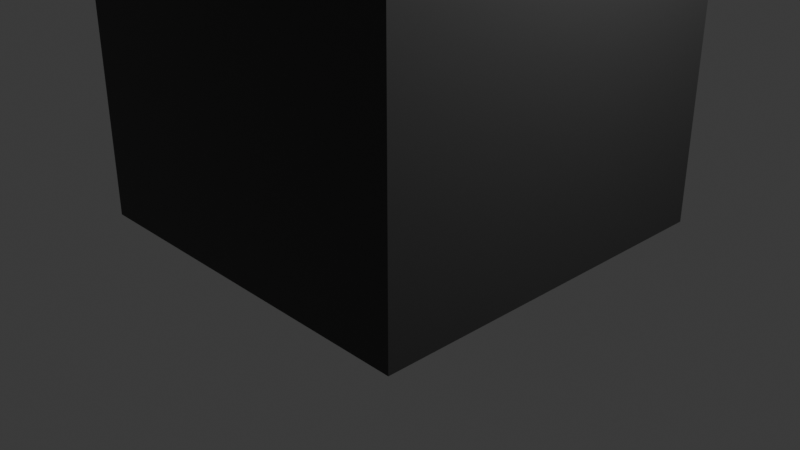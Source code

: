 # Source: tower.blend  (saved by Blender 5.1.30; exported with 4.5.12 LTS)
import bpy
from mathutils import Matrix  # noqa: F401  (used for matrix-valued properties, if any)

bpy.ops.wm.read_factory_settings(use_empty=True)
scene = bpy.context.scene
scene.name = 'Scene'

# ---- collections
col_collection = bpy.data.collections.new('Collection'); scene.collection.children.link(col_collection)

# ---- materials (node trees are filled in below, after node groups)
mat_material_001 = bpy.data.materials.new('Material.001')
mat_material_002 = bpy.data.materials.new('Material.002')

# ---- material node trees
mat_material_001.use_nodes = True; mat_material_001.node_tree.nodes.clear()
_N = mat_material_001.node_tree.nodes; _L = mat_material_001.node_tree.links
n0 = _N.new('ShaderNodeBsdfPrincipled'); n0.name = 'Principled BSDF'; n0.location = (-200, 100)
n0.inputs[4].default_value = 0.4846
n1 = _N.new('ShaderNodeOutputMaterial'); n1.name = 'Material Output'; n1.location = (200, 100)
_L.new(n0.outputs[0], n1.inputs[0])
n1.is_active_output = True
mat_material_002.use_nodes = True; mat_material_002.node_tree.nodes.clear()
_N = mat_material_002.node_tree.nodes; _L = mat_material_002.node_tree.links
n0 = _N.new('ShaderNodeBsdfPrincipled'); n0.name = 'Principled BSDF'; n0.location = (-200, 100)
n0.inputs[0].default_value = (0.04477, 0.04477, 0.04477, 1.0)
n1 = _N.new('ShaderNodeOutputMaterial'); n1.name = 'Material Output'; n1.location = (200, 100)
_L.new(n0.outputs[0], n1.inputs[0])
n1.is_active_output = True

# ---- world
world_world = bpy.data.worlds.new('World'); scene.world = world_world
world_world.use_nodes = True; world_world.node_tree.nodes.clear()
_N = world_world.node_tree.nodes; _L = world_world.node_tree.links
n0 = _N.new('ShaderNodeOutputWorld'); n0.name = 'World Output'; n0.location = (200, 100)
n1 = _N.new('ShaderNodeBackground'); n1.name = 'Background'; n1.location = (-200, 100)
n1.inputs[0].default_value = (0.05088, 0.05088, 0.05088, 1.0)
_L.new(n1.outputs[0], n0.inputs[0])
n0.is_active_output = True
world_world.color = (0.05088, 0.05088, 0.05088)
world_world.sun_shadow_jitter_overblur = 0.0

# ---- cameras
cam_camera = bpy.data.cameras.new('Camera')
cam_camera.clip_end = 100.0
cam_camera.ortho_scale = 7.314

# ---- lights
light_light = bpy.data.lights.new('Light', 'POINT')
light_light.energy = 1000.0
light_light.shadow_soft_size = 0.1

# ---- meshes
me_cube_002 = bpy.data.meshes.new('Cube.002')
me_cube_002.from_pydata([(-1.0, -1.0, -1.0), (-1.0, -1.0, 1.0), (-1.0, 1.0, -1.0), (-1.0, 1.0, 1.0), (1.0, -1.0, -1.0), (1.0, -1.0, 1.0), (1.0, 1.0, -1.0), (1.0, 1.0, 1.0), (2.0, 1.0, 1.0), (2.0, 1.0, -1.0), (2.0, -1.0, -1.0), (2.0, -1.0, 1.0), (-1.0, 2.0, 1.0), (-1.0, 2.0, -1.0), (1.0, 2.0, -1.0), (1.0, 2.0, 1.0), (2.0, 2.0, 1.0), (2.0, 2.0, -1.0), (-2.0, 1.0, -1.0), (-2.0, -1.0, -1.0), (-2.0, -1.0, 1.0), (-2.0, 1.0, 1.0), (-2.0, 2.0, 1.0), (-2.0, 2.0, -1.0), (-1.0, -2.0, -1.0), (-1.0, -2.0, 1.0), (1.0, -2.0, 1.0), (1.0, -2.0, -1.0), (2.0, -2.0, 1.0), (2.0, -2.0, -1.0), (-2.0, -2.0, -1.0), (-2.0, -2.0, 1.0), (-1.0, -1.0, 1.0), (-1.0, 1.0, 1.0), (1.0, 1.0, 1.0), (1.0, -1.0, 1.0), (2.0, 1.0, 1.0), (2.0, -1.0, 1.0), (-1.0, 2.0, 1.0), (1.0, 2.0, 1.0), (2.0, 2.0, 1.0), (-2.0, -1.0, 1.0), (-2.0, 1.0, 1.0), (-2.0, 2.0, 1.0), (1.0, -2.0, 1.0), (-1.0, -2.0, 1.0), (2.0, -2.0, 1.0), (-2.0, -2.0, 1.0), (-1.0, -1.0, 51.0), (-1.0, 1.0, 51.0), (1.0, 1.0, 51.0), (1.0, -1.0, 51.0), (2.0, 1.0, 51.0), (2.0, -1.0, 51.0), (-1.0, 2.0, 51.0), (1.0, 2.0, 51.0), (2.0, 2.0, 51.0), (-2.0, -1.0, 51.0), (-2.0, 1.0, 51.0), (-2.0, 2.0, 51.0), (1.0, -2.0, 51.0), (-1.0, -2.0, 51.0), (2.0, -2.0, 51.0), (-2.0, -2.0, 51.0), (-1.0, -1.0, 56.0), (-1.0, 1.0, 56.0), (1.0, 1.0, 56.0), (1.0, -1.0, 56.0), (2.0, 1.0, 56.0), (2.0, -1.0, 56.0), (-0.6452, 2.0, 58.62), (0.7094, 2.0, 58.62), (2.0, 2.0, 56.0), (-2.0, -1.0, 56.0), (-2.0, 1.0, 56.0), (-2.0, 2.0, 56.0), (1.0, -2.0, 56.0), (-1.0, -2.0, 56.0), (2.0, -2.0, 56.0), (-2.0, -2.0, 56.0), (1.0, -2.0, 51.0), (-1.0, -2.0, 51.0), (2.0, -2.0, 51.0), (-2.0, -2.0, 51.0), (0.5411, -2.0, 56.04), (-0.5411, -2.0, 56.04), (2.0, -2.0, 56.0), (-2.0, -2.0, 56.0), (1.0, -2.981, 51.0), (-1.0, -2.981, 51.0), (2.0, -2.981, 51.0), (-2.0, -2.981, 51.0), (0.5411, -2.981, 56.04), (-0.5411, -2.981, 56.04), (2.0, -2.981, 56.0), (-2.0, -2.981, 56.0), (-3.0, -1.0, 51.0), (-3.0, 1.0, 51.0), (-3.0, 2.0, 51.0), (-3.0, -2.0, 51.0), (-3.0, 2.0, 56.0), (-3.0, 1.0, 56.0), (-3.0, -1.0, 56.0), (-3.0, -2.0, 56.0), (2.0, 3.0, 56.0), (2.0, 3.0, 51.0), (-1.0, 3.0, 51.0), (1.0, 3.0, 51.0), (0.7094, 3.0, 58.62), (-0.6452, 3.0, 58.62), (-2.0, 3.0, 51.0), (-2.0, 3.0, 56.0), (3.233, 1.0, 51.0), (3.233, -1.0, 51.0), (3.233, -1.0, 56.0), (3.233, 2.0, 56.0), (3.233, 2.0, 51.0), (3.233, -2.0, 51.0), (3.233, 1.0, 56.0), (3.233, -2.0, 56.0), (-0.6452, 3.0, 69.83), (-0.6452, 2.0, 69.83), (0.7094, 2.0, 69.83), (0.7094, 3.0, 69.83), (2.0, 1.0, 73.51), (2.0, -1.0, 73.51), (2.0, 2.0, 73.51), (-2.0, -1.0, 73.51), (-2.0, 1.0, 73.51), (-2.0, 2.0, 73.51), (-2.0, -2.0, 73.51), (2.0, -2.0, 73.51), (3.233, 2.0, 73.51), (0.5411, -2.0, 65.24), (-0.5411, -2.0, 65.24), (2.0, -2.0, 73.51), (-2.0, -2.0, 73.51), (2.0, -2.981, 73.51), (0.5411, -2.981, 65.24), (-0.5411, -2.981, 65.24), (-2.0, -2.981, 73.51), (-3.0, -1.0, 73.51), (-3.0, 1.0, 73.51), (-3.0, 2.0, 73.51), (-3.0, -2.0, 73.51), (2.0, 3.0, 73.51), (-2.0, 3.0, 73.51), (3.233, 1.0, 73.51), (3.233, -1.0, 73.51), (3.233, -2.0, 73.51), (2.0, 2.0, 53.97), (-2.0, 2.0, 53.97), (2.0, -2.0, 53.97), (-2.0, -2.0, 53.97), (2.0, -2.0, 53.97), (-2.0, -2.0, 53.97), (2.0, -2.981, 53.97), (1.0, -2.981, 53.97), (-1.0, -2.981, 53.97), (-2.0, -2.981, 53.97), (-3.0, 2.0, 53.97), (-3.0, 1.0, 53.97), (-3.0, -2.0, 53.97), (-3.0, -1.0, 53.97), (2.0, 3.0, 53.97), (1.0, 3.0, 53.97), (-1.0, 3.0, 53.97), (-2.0, 3.0, 53.97), (3.233, -1.0, 53.97), (3.233, 2.0, 53.97), (3.233, -2.0, 53.97), (3.233, 1.0, 53.97), (1.0, -2.0, 56.0), (-1.0, -2.0, 56.0), (1.0, -2.981, 56.0), (-1.0, -2.981, 56.0), (1.0, -2.0, 73.51), (-1.0, -2.0, 73.51), (1.0, -2.981, 73.51), (-1.0, -2.981, 73.51), (1.0, -2.981, 56.0), (-1.0, -2.981, 56.0), (2.0, -2.981, 56.0), (-2.0, -2.981, 56.0), (1.0, -2.981, 53.97), (2.0, -2.981, 53.97), (-1.0, -2.981, 53.97), (-2.0, -2.981, 53.97), (1.0, -3.981, 56.0), (-1.0, -3.981, 56.0), (2.0, -3.981, 56.0), (-2.0, -3.981, 56.0), (1.0, -3.981, 53.97), (2.0, -3.981, 53.97), (-1.0, -3.981, 53.97), (-2.0, -3.981, 53.97), (-2.0, -4.0, 56.0), (-3.0, -4.0, 56.0), (-2.0, -4.0, 53.97), (-3.0, -4.0, 53.97), (2.0, -2.0, 56.0), (3.233, -2.0, 56.0), (2.0, -2.0, 53.97), (3.233, -2.0, 53.97), (4.0, -2.0, 56.0), (4.0, -2.981, 56.0), (4.0, -2.0, 53.97), (4.0, -2.981, 53.97), (4.016, -1.0, 53.97), (4.016, -1.0, 56.0), (4.016, 1.0, 56.0), (4.016, 2.0, 56.0), (4.016, -2.0, 56.0), (4.016, 2.0, 53.97), (4.016, -2.0, 53.97), (4.016, 1.0, 53.97), (2.0, -3.981, 56.0), (2.0, -3.981, 53.97), (4.0, -3.981, 56.0), (4.0, -3.981, 53.97), (-4.0, 1.0, 53.97), (-4.0, 1.0, 56.0), (-4.0, -1.0, 56.0), (-4.0, 2.0, 56.0), (-4.0, -2.0, 56.0), (-4.0, -1.0, 53.97), (-4.0, 2.0, 53.97), (-4.0, -2.0, 53.97), (-4.0, -2.0, 56.0), (-4.0, -2.0, 53.97), (-4.0, -4.0, 56.0), (-4.0, -4.0, 53.97), (-4.0, 3.0, 56.0), (-4.0, 2.0, 56.0), (-4.0, 2.0, 53.97), (-4.0, 3.0, 53.97), (2.0, 3.996, 56.0), (3.233, 3.996, 56.0), (2.0, 3.996, 53.97), (3.233, 3.996, 53.97), (-1.0, 4.0, 53.97), (-1.0, 4.0, 56.0), (1.0, 4.0, 56.0), (2.0, 4.0, 56.0), (-2.0, 4.0, 56.0), (2.0, 4.0, 53.97), (1.0, 4.0, 53.97), (-2.0, 4.0, 53.97), (-4.0, 4.0, 56.0), (-4.0, 4.0, 53.97), (4.017, 2.0, 56.0), (4.017, 2.0, 53.97), (4.017, 3.996, 56.0), (4.017, 3.996, 53.97), (-1.0, 2.0, 56.0), (1.0, 2.0, 56.0), (-1.0, 2.0, 73.51), (1.0, 2.0, 73.51), (-1.0, 3.0, 56.0), (1.0, 3.0, 56.0), (1.0, 3.0, 73.51), (-1.0, 3.0, 73.51), (2.173, 2.148, 73.18), (2.078, -2.016, 73.18), (-2.058, -2.147, 73.18), (-2.054, 2.038, 73.18), (0.0, 0.0, 83.18)], [], [(28, 11, 37, 46), (6, 2, 13, 14), (9, 6, 14, 17), (3, 7, 34, 33), (2, 6, 4, 0), (7, 3, 1, 5), (9, 8, 11, 10), (21, 20, 41, 42), (4, 6, 9, 10), (5, 1, 32, 35), (13, 12, 15, 14), (14, 15, 16, 17), (16, 15, 39, 40), (25, 26, 44, 45), (13, 2, 18, 23), (8, 9, 17, 16), (19, 20, 21, 18), (18, 21, 22, 23), (2, 0, 19, 18), (20, 31, 47, 41), (12, 13, 23, 22), (0, 4, 27, 24), (27, 26, 25, 24), (26, 27, 29, 28), (24, 25, 31, 30), (10, 11, 28, 29), (20, 19, 30, 31), (1, 3, 33, 32), (19, 0, 24, 30), (4, 10, 29, 27), (35, 32, 48, 51), (45, 44, 60, 61), (34, 35, 51, 50), (36, 40, 56, 52), (38, 43, 59, 54), (33, 34, 50, 49), (46, 37, 53, 62), (40, 39, 55, 56), (26, 28, 46, 44), (12, 22, 43, 38), (11, 8, 36, 37), (8, 16, 40, 36), (15, 12, 38, 39), (31, 25, 45, 47), (7, 5, 35, 34), (22, 21, 42, 43), (119, 114, 148, 149), (72, 68, 124, 126), (49, 50, 66, 65), (53, 52, 112, 113), (150, 56, 105, 164), (48, 49, 65, 64), (258, 111, 146, 261), (57, 63, 99, 96), (44, 46, 62, 60), (37, 36, 52, 53), (47, 45, 61, 63), (42, 41, 57, 58), (41, 47, 63, 57), (43, 42, 58, 59), (39, 38, 54, 55), (32, 33, 49, 48), (64, 65, 74, 73), (69, 67, 76, 78), (64, 73, 79, 77), (66, 67, 69, 68), (66, 68, 72, 255), (65, 66, 255, 254), (65, 254, 75, 74), (67, 64, 77, 76), (50, 51, 67, 66), (153, 63, 83, 155), (51, 48, 64, 67), (61, 60, 80, 81), (237, 115, 250, 252), (78, 76, 172, 86), (87, 95, 140, 136), (59, 58, 97, 98), (83, 81, 89, 91), (179, 139, 93, 85, 134, 177), (94, 156, 217, 216), (77, 79, 87, 173), (60, 62, 82, 80), (76, 77, 173, 172), (152, 78, 86, 154), (63, 61, 81, 83), (175, 95, 183, 181), (157, 156, 185, 184), (156, 94, 182, 185), (81, 80, 88, 89), (155, 83, 91, 159), (118, 115, 132, 147), (255, 72, 126, 257), (80, 82, 90, 88), (163, 162, 227, 225), (162, 103, 224, 227), (160, 161, 220, 226), (162, 153, 198, 199), (104, 259, 260, 145), (58, 57, 96, 97), (151, 59, 98, 160), (114, 118, 147, 148), (111, 258, 241, 244), (165, 166, 240, 246), (167, 235, 249, 247), (255, 254, 258, 259), (55, 54, 106, 107), (54, 59, 110, 106), (167, 151, 234, 235), (56, 55, 107, 105), (118, 114, 209, 210), (114, 119, 212, 209), (169, 115, 211, 213), (52, 56, 116, 112), (79, 73, 127, 130), (152, 62, 117, 170), (62, 53, 113, 117), (71, 108, 109, 70), (125, 131, 149, 148), (129, 256, 261, 146), (256, 257, 260, 261), (127, 128, 142, 141), (135, 176, 178, 137), (177, 136, 140, 179), (176, 177, 179, 178), (128, 129, 143, 142), (130, 127, 141, 144), (257, 126, 145, 260), (124, 125, 148, 147), (126, 124, 147, 132), (86, 172, 176, 135), (69, 78, 131, 125), (173, 87, 136, 177), (72, 104, 145, 126), (176, 133, 84, 92, 138, 178), (103, 79, 130, 144), (111, 75, 129, 146), (174, 94, 137, 178), (75, 100, 143, 129), (73, 74, 128, 127), (115, 72, 126, 132), (95, 175, 179, 140), (74, 75, 129, 128), (94, 86, 135, 137), (78, 119, 149, 131), (101, 102, 141, 142), (75, 254, 256, 129), (100, 101, 142, 143), (102, 103, 144, 141), (68, 69, 125, 124), (78, 152, 202, 200), (113, 112, 171, 168), (117, 113, 168, 170), (112, 116, 169, 171), (59, 151, 167, 110), (107, 106, 166, 165), (105, 107, 165, 164), (106, 110, 167, 166), (75, 151, 160, 100), (63, 153, 162, 99), (96, 99, 162, 163), (97, 96, 163, 161), (98, 97, 161, 160), (87, 155, 159, 95), (91, 89, 158, 159), (88, 90, 156, 157), (89, 88, 157, 158), (62, 152, 154, 82), (82, 154, 156, 90), (56, 150, 169, 116), (79, 153, 155, 87), (72, 150, 164, 104), (85, 84, 172, 173), (92, 93, 175, 174), (133, 134, 177, 176), (139, 138, 178, 179), (134, 85, 173, 177), (84, 133, 176, 172), (138, 92, 174, 178), (93, 139, 179, 175), (134, 133, 138, 139), (85, 93, 92, 84), (185, 182, 190, 193), (183, 187, 195, 191), (184, 185, 193, 192), (95, 159, 187, 183), (174, 175, 181, 180), (158, 157, 184, 186), (159, 158, 186, 187), (94, 174, 180, 182), (194, 192, 188, 189), (192, 193, 190, 188), (195, 194, 189, 191), (181, 183, 191, 189), (180, 181, 189, 188), (186, 184, 192, 194), (187, 186, 194, 195), (182, 180, 188, 190), (198, 196, 197, 199), (79, 103, 197, 196), (153, 79, 196, 198), (162, 199, 231, 229), (200, 202, 203, 201), (119, 78, 200, 201), (152, 170, 203, 202), (170, 119, 201, 203), (206, 204, 205, 207), (154, 86, 204, 206), (86, 94, 205, 204), (156, 154, 206, 207), (215, 213, 211, 210), (214, 208, 209, 212), (208, 215, 210, 209), (170, 168, 208, 214), (119, 170, 214, 212), (115, 118, 210, 211), (171, 169, 213, 215), (168, 171, 215, 208), (216, 217, 219, 218), (156, 207, 219, 217), (207, 205, 218, 219), (205, 94, 216, 218), (226, 220, 221, 223), (220, 225, 222, 221), (225, 227, 224, 222), (100, 160, 226, 223), (101, 100, 223, 221), (161, 163, 225, 220), (103, 102, 222, 224), (102, 101, 221, 222), (228, 229, 231, 230), (197, 103, 228, 230), (103, 162, 229, 228), (199, 197, 230, 231), (234, 233, 232, 235), (151, 75, 233, 234), (75, 111, 232, 233), (259, 104, 243, 242), (238, 236, 237, 239), (169, 150, 238, 239), (72, 115, 237, 236), (150, 72, 236, 238), (240, 247, 244, 241), (245, 246, 242, 243), (246, 240, 241, 242), (244, 247, 249, 248), (235, 232, 248, 249), (104, 164, 245, 243), (164, 165, 246, 245), (258, 259, 242, 241), (232, 111, 244, 248), (166, 167, 247, 240), (250, 251, 253, 252), (115, 169, 251, 250), (169, 239, 253, 251), (239, 237, 252, 253), (71, 70, 254, 255), (70, 121, 256, 254), (122, 71, 255, 257), (109, 108, 259, 258), (108, 123, 260, 259), (120, 109, 258, 261), (121, 122, 257, 256), (123, 120, 261, 260), (258, 254, 256, 261), (121, 70, 109, 120), (122, 121, 120, 123), (255, 259, 260, 257), (71, 122, 123, 108), (109, 108, 123, 120), (71, 70, 121, 122), (262, 266, 263), (263, 266, 264), (262, 263, 264, 265), (264, 266, 265), (265, 266, 262)])
me_cube_002.polygons.foreach_set('material_index', [1, 1, 1, 1, 1, 1, 1, 1, 1, 1, 1, 1, 1, 1, 1, 1, 1, 1, 1, 1, 1, 1, 1, 1, 1, 1, 1, 1, 1, 1, 1, 1, 1, 1, 1, 1, 1, 1, 1, 1, 1, 1, 1, 1, 1, 1, 1, 1, 1, 1, 1, 1, 1, 1, 1, 1, 1, 1, 1, 1, 1, 1, 1, 1, 1, 1, 1, 1, 1, 1, 1, 1, 1, 1, 1, 1, 1, 1, 1, 1, 1, 1, 1, 1, 1, 1, 1, 1, 1, 1, 1, 1, 1, 1, 1, 1, 1, 1, 1, 1, 1, 1, 1, 1, 1, 1, 1, 1, 1, 1, 1, 1, 1, 1, 1, 1, 1, 1, 1, 1, 1, 1, 1, 1, 1, 1, 1, 1, 1, 1, 1, 1, 1, 1, 1, 1, 1, 1, 1, 1, 1, 1, 1, 1, 1, 1, 1, 1, 1, 1, 1, 1, 1, 1, 1, 1, 1, 1, 1, 1, 1, 1, 1, 1, 1, 1, 1, 1, 1, 1, 1, 1, 1, 1, 1, 1, 1, 1, 1, 1, 1, 1, 1, 1, 1, 1, 1, 1, 1, 1, 1, 1, 1, 1, 1, 1, 1, 1, 1, 1, 1, 1, 1, 1, 1, 1, 1, 1, 1, 1, 1, 1, 1, 1, 1, 1, 1, 1, 1, 1, 1, 1, 1, 1, 1, 1, 1, 1, 1, 1, 1, 1, 1, 1, 1, 1, 1, 1, 1, 1, 1, 1, 1, 1, 1, 1, 1, 1, 1, 1, 1, 1, 1, 1, 1, 1, 1, 1, 1, 1, 1, 1, 1, 1, 1, 1, 1, 1, 1, 0, 0, 1, 1, 1, 1, 1])
_uv = me_cube_002.uv_layers.new(name='UVMap')
_uv.uv.foreach_set('vector', [0.625, 0.75, 0.625, 0.75, 0.625, 0.75, 0.625, 0.75, 0.375, 0.5, 0.125, 0.5, 0.125, 0.5, 0.375, 0.5, 0.375, 0.5, 0.375, 0.5, 0.375, 0.5, 0.375, 0.5, 0.875, 0.5, 0.625, 0.5, 0.625, 0.5, 0.875, 0.5, 0.125, 0.5, 0.375, 0.5, 0.375, 0.75, 0.125, 0.75, 0.625, 0.5, 0.875, 0.5, 0.875, 0.75, 0.625, 0.75, 0.375, 0.5, 0.625, 0.5, 0.625, 0.75, 0.375, 0.75, 0.625, 0.25, 0.625, 0.0, 0.625, 0.0, 0.625, 0.25, 0.375, 0.75, 0.375, 0.5, 0.375, 0.5, 0.375, 0.75, 0.625, 0.75, 0.875, 0.75, 0.875, 0.75, 0.625, 0.75, 0.375, 0.25, 0.625, 0.25, 0.625, 0.5, 0.375, 0.5, 0.375, 0.5, 0.625, 0.5, 0.625, 0.5, 0.375, 0.5, 0.625, 0.5, 0.625, 0.5, 0.625, 0.5, 0.625, 0.5, 0.625, 1.0, 0.625, 0.75, 0.625, 0.75, 0.625, 1.0, 0.125, 0.5, 0.125, 0.5, 0.125, 0.5, 0.125, 0.5, 0.625, 0.5, 0.375, 0.5, 0.375, 0.5, 0.625, 0.5, 0.375, 0.0, 0.625, 0.0, 0.625, 0.25, 0.375, 0.25, 0.375, 0.25, 0.625, 0.25, 0.625, 0.25, 0.375, 0.25, 0.125, 0.5, 0.125, 0.75, 0.125, 0.75, 0.125, 0.5, 0.625, 0.0, 0.625, 0.0, 0.625, 0.0, 0.625, 0.0, 0.625, 0.25, 0.375, 0.25, 0.375, 0.25, 0.625, 0.25, 0.125, 0.75, 0.375, 0.75, 0.375, 0.75, 0.125, 0.75, 0.375, 0.75, 0.625, 0.75, 0.625, 1.0, 0.375, 1.0, 0.625, 0.75, 0.375, 0.75, 0.375, 0.75, 0.625, 0.75, 0.375, 1.0, 0.625, 1.0, 0.625, 1.0, 0.375, 1.0, 0.375, 0.75, 0.625, 0.75, 0.625, 0.75, 0.375, 0.75, 0.625, 0.0, 0.375, 0.0, 0.375, 0.0, 0.625, 0.0, 0.875, 0.75, 0.875, 0.5, 0.875, 0.5, 0.875, 0.75, 0.125, 0.75, 0.125, 0.75, 0.125, 0.75, 0.125, 0.75, 0.375, 0.75, 0.375, 0.75, 0.375, 0.75, 0.375, 0.75, 0.625, 0.75, 0.875, 0.75, 0.875, 0.75, 0.625, 0.75, 0.625, 1.0, 0.625, 0.75, 0.625, 0.75, 0.625, 1.0, 0.625, 0.5, 0.625, 0.75, 0.625, 0.75, 0.625, 0.5, 0.625, 0.5, 0.625, 0.5, 0.625, 0.5, 0.625, 0.5, 0.625, 0.25, 0.625, 0.25, 0.625, 0.25, 0.625, 0.25, 0.875, 0.5, 0.625, 0.5, 0.625, 0.5, 0.875, 0.5, 0.625, 0.75, 0.625, 0.75, 0.625, 0.75, 0.625, 0.75, 0.625, 0.5, 0.625, 0.5, 0.625, 0.5, 0.625, 0.5, 0.625, 0.75, 0.625, 0.75, 0.625, 0.75, 0.625, 0.75, 0.625, 0.25, 0.625, 0.25, 0.625, 0.25, 0.625, 0.25, 0.625, 0.75, 0.625, 0.5, 0.625, 0.5, 0.625, 0.75, 0.625, 0.5, 0.625, 0.5, 0.625, 0.5, 0.625, 0.5, 0.625, 0.5, 0.625, 0.25, 0.625, 0.25, 0.625, 0.5, 0.625, 1.0, 0.625, 1.0, 0.625, 1.0, 0.625, 1.0, 0.625, 0.5, 0.625, 0.75, 0.625, 0.75, 0.625, 0.5, 0.625, 0.25, 0.625, 0.25, 0.625, 0.25, 0.625, 0.25, 0.625, 0.75, 0.625, 0.75, 0.625, 0.75, 0.625, 0.75, 0.625, 0.5, 0.625, 0.5, 0.625, 0.5, 0.625, 0.5, 0.875, 0.5, 0.625, 0.5, 0.625, 0.5, 0.875, 0.5, 0.625, 0.75, 0.625, 0.5, 0.625, 0.5, 0.625, 0.75, 0.625, 0.5, 0.625, 0.5, 0.625, 0.5, 0.625, 0.5, 0.875, 0.75, 0.875, 0.5, 0.875, 0.5, 0.875, 0.75, 0.625, 0.25, 0.625, 0.25, 0.625, 0.25, 0.625, 0.25, 0.625, 0.0, 0.625, 0.0, 0.625, 0.0, 0.625, 0.0, 0.625, 0.75, 0.625, 0.75, 0.625, 0.75, 0.625, 0.75, 0.625, 0.75, 0.625, 0.5, 0.625, 0.5, 0.625, 0.75, 0.625, 1.0, 0.625, 1.0, 0.625, 1.0, 0.625, 1.0, 0.625, 0.25, 0.625, 0.0, 0.625, 0.0, 0.625, 0.25, 0.625, 0.0, 0.625, 0.0, 0.625, 0.0, 0.625, 0.0, 0.625, 0.25, 0.625, 0.25, 0.625, 0.25, 0.625, 0.25, 0.625, 0.5, 0.625, 0.25, 0.625, 0.25, 0.625, 0.5, 0.875, 0.75, 0.875, 0.5, 0.875, 0.5, 0.875, 0.75, 0.875, 0.75, 0.875, 0.5, 0.875, 0.5, 0.875, 0.75, 0.625, 0.75, 0.625, 0.75, 0.625, 0.75, 0.625, 0.75, 0.875, 0.75, 0.875, 0.75, 0.875, 0.75, 0.875, 0.75, 0.625, 0.5, 0.625, 0.75, 0.625, 0.75, 0.625, 0.5, 0.625, 0.5, 0.625, 0.5, 0.625, 0.5, 0.625, 0.5, 0.875, 0.5, 0.625, 0.5, 0.625, 0.5, 0.875, 0.5, 0.875, 0.5, 0.875, 0.5, 0.875, 0.5, 0.875, 0.5, 0.625, 0.75, 0.875, 0.75, 0.875, 0.75, 0.625, 0.75, 0.625, 0.5, 0.625, 0.75, 0.625, 0.75, 0.625, 0.5, 0.625, 0.0, 0.625, 0.0, 0.625, 0.0, 0.625, 0.0, 0.625, 0.75, 0.875, 0.75, 0.875, 0.75, 0.625, 0.75, 0.625, 1.0, 0.625, 0.75, 0.625, 0.75, 0.625, 1.0, 0.625, 0.5, 0.625, 0.5, 0.625, 0.5, 0.625, 0.5, 0.625, 0.75, 0.625, 0.75, 0.625, 0.75, 0.625, 0.75, 0.625, 0.0, 0.625, 0.0, 0.625, 0.0, 0.625, 0.0, 0.625, 0.25, 0.625, 0.25, 0.625, 0.25, 0.625, 0.25, 0.625, 1.0, 0.625, 1.0, 0.625, 1.0, 0.625, 1.0, 0.0, 0.0, 0.0, 0.0, 0.0, 0.0, 0.0, 0.0, 0.0, 0.0, 0.0, 0.0, 0.625, 0.75, 0.625, 0.75, 0.625, 0.75, 0.625, 0.75, 0.875, 0.75, 0.875, 0.75, 0.875, 0.75, 0.875, 0.75, 0.625, 0.75, 0.625, 0.75, 0.625, 0.75, 0.625, 0.75, 0.625, 0.75, 0.875, 0.75, 0.875, 0.75, 0.625, 0.75, 0.625, 0.75, 0.625, 0.75, 0.625, 0.75, 0.625, 0.75, 0.625, 1.0, 0.625, 1.0, 0.625, 1.0, 0.625, 1.0, 0.625, 1.0, 0.625, 1.0, 0.625, 1.0, 0.625, 1.0, 0.625, 0.75, 0.625, 0.75, 0.625, 0.75, 0.625, 0.75, 0.625, 0.75, 0.625, 0.75, 0.625, 0.75, 0.625, 0.75, 0.625, 1.0, 0.625, 0.75, 0.625, 0.75, 0.625, 1.0, 0.625, 0.0, 0.625, 0.0, 0.625, 0.0, 0.625, 0.0, 0.625, 0.5, 0.625, 0.5, 0.625, 0.5, 0.625, 0.5, 0.625, 0.5, 0.625, 0.5, 0.625, 0.5, 0.625, 0.5, 0.625, 0.75, 0.625, 0.75, 0.625, 0.75, 0.625, 0.75, 0.625, 0.0, 0.625, 0.0, 0.625, 0.0, 0.625, 0.0, 0.625, 0.0, 0.625, 0.0, 0.625, 0.0, 0.625, 0.0, 0.625, 0.25, 0.625, 0.25, 0.625, 0.25, 0.625, 0.25, 0.625, 0.0, 0.625, 0.0, 0.625, 0.0, 0.625, 0.0, 0.625, 0.5, 0.625, 0.5, 0.625, 0.5, 0.625, 0.5, 0.625, 0.25, 0.625, 0.0, 0.625, 0.0, 0.625, 0.25, 0.625, 0.25, 0.625, 0.25, 0.625, 0.25, 0.625, 0.25, 0.625, 0.75, 0.625, 0.5, 0.625, 0.5, 0.625, 0.75, 0.625, 0.25, 0.625, 0.25, 0.625, 0.25, 0.625, 0.25, 0.625, 0.5, 0.625, 0.25, 0.625, 0.25, 0.625, 0.5, 0.625, 0.25, 0.625, 0.25, 0.625, 0.25, 0.625, 0.25, 0.625, 0.5, 0.875, 0.5, 0.625, 0.25, 0.625, 0.5, 0.625, 0.5, 0.625, 0.25, 0.625, 0.25, 0.625, 0.5, 0.625, 0.25, 0.625, 0.25, 0.625, 0.25, 0.625, 0.25, 0.625, 0.25, 0.625, 0.25, 0.625, 0.25, 0.625, 0.25, 0.625, 0.5, 0.625, 0.5, 0.625, 0.5, 0.625, 0.5, 0.625, 0.5, 0.625, 0.75, 0.625, 0.75, 0.625, 0.5, 0.625, 0.75, 0.625, 0.75, 0.625, 0.75, 0.625, 0.75, 0.625, 0.5, 0.625, 0.5, 0.625, 0.5, 0.625, 0.5, 0.625, 0.5, 0.625, 0.5, 0.625, 0.5, 0.625, 0.5, 0.875, 0.75, 0.875, 0.75, 0.875, 0.75, 0.875, 0.75, 0.625, 0.75, 0.625, 0.75, 0.625, 0.75, 0.625, 0.75, 0.625, 0.75, 0.625, 0.75, 0.625, 0.75, 0.625, 0.75, 0.7118, 0.5, 0.625, 0.4132, 0.625, 0.3368, 0.7882, 0.5, 0.625, 0.75, 0.625, 0.75, 0.625, 0.75, 0.625, 0.75, 0.875, 0.5, 0.875, 0.5, 0.875, 0.5, 0.875, 0.5, 0.875, 0.5, 0.625, 0.5, 0.625, 0.5, 0.875, 0.5, 0.875, 0.75, 0.875, 0.5, 0.875, 0.5, 0.875, 0.75, 0.625, 0.75, 0.625, 0.75, 0.625, 0.75, 0.625, 0.75, 0.875, 0.75, 0.875, 0.75, 0.875, 0.75, 0.875, 0.75, 0.625, 0.75, 0.875, 0.75, 0.875, 0.75, 0.625, 0.75, 0.875, 0.5, 0.875, 0.5, 0.875, 0.5, 0.875, 0.5, 0.875, 0.75, 0.875, 0.75, 0.875, 0.75, 0.875, 0.75, 0.625, 0.5, 0.625, 0.5, 0.625, 0.5, 0.625, 0.5, 0.625, 0.5, 0.625, 0.75, 0.625, 0.75, 0.625, 0.5, 0.625, 0.5, 0.625, 0.5, 0.625, 0.5, 0.625, 0.5, 0.625, 0.75, 0.625, 0.75, 0.625, 0.75, 0.625, 0.75, 0.625, 0.75, 0.625, 0.75, 0.625, 0.75, 0.625, 0.75, 0.875, 0.75, 0.875, 0.75, 0.875, 0.75, 0.875, 0.75, 0.625, 0.5, 0.625, 0.5, 0.625, 0.5, 0.625, 0.5, 0.0, 0.0, 0.0, 0.0, 0.0, 0.0, 0.0, 0.0, 0.0, 0.0, 0.0, 0.0, 0.625, 0.0, 0.625, 0.0, 0.625, 0.0, 0.625, 0.0, 0.625, 0.25, 0.625, 0.25, 0.625, 0.25, 0.625, 0.25, 0.625, 0.75, 0.625, 0.75, 0.625, 0.75, 0.625, 0.75, 0.625, 0.25, 0.625, 0.25, 0.625, 0.25, 0.625, 0.25, 0.875, 0.75, 0.875, 0.5, 0.875, 0.5, 0.875, 0.75, 0.625, 0.5, 0.625, 0.5, 0.625, 0.5, 0.625, 0.5, 0.625, 1.0, 0.625, 1.0, 0.625, 1.0, 0.625, 1.0, 0.875, 0.5, 0.875, 0.5, 0.875, 0.5, 0.875, 0.5, 0.625, 0.75, 0.625, 0.75, 0.625, 0.75, 0.625, 0.75, 0.625, 0.75, 0.625, 0.75, 0.625, 0.75, 0.625, 0.75, 0.625, 0.25, 0.625, 0.0, 0.625, 0.0, 0.625, 0.25, 0.875, 0.5, 0.875, 0.5, 0.875, 0.5, 0.875, 0.5, 0.625, 0.25, 0.625, 0.25, 0.625, 0.25, 0.625, 0.25, 0.625, 0.0, 0.625, 0.0, 0.625, 0.0, 0.625, 0.0, 0.625, 0.5, 0.625, 0.75, 0.625, 0.75, 0.625, 0.5, 0.625, 0.75, 0.625, 0.75, 0.625, 0.75, 0.625, 0.75, 0.625, 0.75, 0.625, 0.5, 0.625, 0.5, 0.625, 0.75, 0.625, 0.75, 0.625, 0.75, 0.625, 0.75, 0.625, 0.75, 0.625, 0.5, 0.625, 0.5, 0.625, 0.5, 0.625, 0.5, 0.625, 0.25, 0.625, 0.25, 0.625, 0.25, 0.625, 0.25, 0.625, 0.5, 0.625, 0.25, 0.625, 0.25, 0.625, 0.5, 0.625, 0.5, 0.625, 0.5, 0.625, 0.5, 0.625, 0.5, 0.625, 0.25, 0.625, 0.25, 0.625, 0.25, 0.625, 0.25, 0.625, 0.25, 0.625, 0.25, 0.625, 0.25, 0.625, 0.25, 0.625, 0.0, 0.625, 0.0, 0.625, 0.0, 0.625, 0.0, 0.625, 0.0, 0.625, 0.0, 0.625, 0.0, 0.625, 0.0, 0.625, 0.25, 0.625, 0.0, 0.625, 0.0, 0.625, 0.25, 0.625, 0.25, 0.625, 0.25, 0.625, 0.25, 0.625, 0.25, 0.625, 0.0, 0.625, 0.0, 0.625, 0.0, 0.625, 0.0, 0.625, 1.0, 0.625, 1.0, 0.625, 1.0, 0.625, 1.0, 0.625, 0.75, 0.625, 0.75, 0.625, 0.75, 0.625, 0.75, 0.625, 1.0, 0.625, 0.75, 0.625, 0.75, 0.625, 1.0, 0.625, 0.75, 0.625, 0.75, 0.625, 0.75, 0.625, 0.75, 0.625, 0.75, 0.625, 0.75, 0.625, 0.75, 0.625, 0.75, 0.625, 0.5, 0.625, 0.5, 0.625, 0.5, 0.625, 0.5, 0.625, 0.0, 0.625, 0.0, 0.625, 0.0, 0.625, 0.0, 0.625, 0.5, 0.625, 0.5, 0.625, 0.5, 0.625, 0.5, 0.8176, 0.75, 0.6824, 0.75, 0.625, 0.75, 0.875, 0.75, 0.625, 0.8074, 0.625, 0.9426, 0.625, 1.0, 0.625, 0.75, 0.6824, 0.75, 0.8176, 0.75, 0.875, 0.75, 0.625, 0.75, 0.625, 0.9426, 0.625, 0.8074, 0.625, 0.75, 0.625, 1.0, 0.8176, 0.75, 0.8176, 0.75, 0.875, 0.75, 0.875, 0.75, 0.6824, 0.75, 0.6824, 0.75, 0.625, 0.75, 0.625, 0.75, 0.625, 0.8074, 0.625, 0.8074, 0.625, 0.75, 0.625, 0.75, 0.625, 0.9426, 0.625, 0.9426, 0.625, 1.0, 0.625, 1.0, 0.8176, 0.75, 0.6824, 0.75, 0.625, 0.8074, 0.625, 0.9426, 0.0, 0.0, 0.0, 0.0, 0.625, 0.8074, 0.0, 0.0, 0.625, 0.75, 0.625, 0.75, 0.625, 0.75, 0.625, 0.75, 0.625, 0.0, 0.625, 0.0, 0.625, 0.0, 0.625, 0.0, 0.625, 0.75, 0.625, 0.75, 0.625, 0.75, 0.625, 0.75, 0.625, 0.0, 0.625, 0.0, 0.625, 0.0, 0.625, 0.0, 0.625, 0.75, 0.625, 1.0, 0.625, 1.0, 0.625, 0.75, 0.625, 1.0, 0.625, 0.75, 0.625, 0.75, 0.625, 1.0, 0.625, 1.0, 0.625, 1.0, 0.625, 1.0, 0.625, 1.0, 0.625, 0.75, 0.625, 0.75, 0.625, 0.75, 0.625, 0.75, 0.625, 1.0, 0.625, 0.75, 0.625, 0.75, 0.625, 1.0, 0.625, 0.75, 0.625, 0.75, 0.625, 0.75, 0.625, 0.75, 0.625, 1.0, 0.625, 1.0, 0.625, 1.0, 0.625, 1.0, 0.625, 1.0, 0.625, 1.0, 0.625, 1.0, 0.625, 1.0, 0.625, 0.75, 0.625, 1.0, 0.625, 1.0, 0.625, 0.75, 0.625, 1.0, 0.625, 0.75, 0.625, 0.75, 0.625, 1.0, 0.625, 1.0, 0.625, 1.0, 0.625, 1.0, 0.625, 1.0, 0.625, 0.75, 0.625, 0.75, 0.625, 0.75, 0.625, 0.75, 0.625, 0.0, 0.625, 0.0, 0.625, 0.0, 0.625, 0.0, 0.625, 0.0, 0.625, 0.0, 0.625, 0.0, 0.625, 0.0, 0.625, 0.0, 0.625, 0.0, 0.625, 0.0, 0.625, 0.0, 0.625, 0.0, 0.625, 0.0, 0.625, 0.0, 0.625, 0.0, 0.625, 0.75, 0.625, 0.75, 0.625, 0.75, 0.625, 0.75, 0.625, 0.75, 0.625, 0.75, 0.625, 0.75, 0.625, 0.75, 0.625, 0.75, 0.625, 0.75, 0.625, 0.75, 0.625, 0.75, 0.625, 0.75, 0.625, 0.75, 0.625, 0.75, 0.625, 0.75, 0.625, 0.75, 0.625, 0.75, 0.625, 0.75, 0.625, 0.75, 0.625, 0.75, 0.625, 0.75, 0.625, 0.75, 0.625, 0.75, 0.625, 0.75, 0.625, 0.75, 0.625, 0.75, 0.625, 0.75, 0.625, 0.75, 0.625, 0.75, 0.625, 0.75, 0.625, 0.75, 0.625, 0.5, 0.625, 0.5, 0.625, 0.5, 0.625, 0.5, 0.625, 0.75, 0.625, 0.75, 0.625, 0.75, 0.625, 0.75, 0.625, 0.75, 0.625, 0.5, 0.625, 0.5, 0.625, 0.75, 0.625, 0.75, 0.625, 0.75, 0.625, 0.75, 0.625, 0.75, 0.625, 0.75, 0.625, 0.75, 0.625, 0.75, 0.625, 0.75, 0.625, 0.5, 0.625, 0.5, 0.625, 0.5, 0.625, 0.5, 0.625, 0.5, 0.625, 0.5, 0.625, 0.5, 0.625, 0.5, 0.625, 0.75, 0.625, 0.5, 0.625, 0.5, 0.625, 0.75, 0.625, 0.75, 0.625, 0.75, 0.625, 0.75, 0.625, 0.75, 0.625, 0.75, 0.625, 0.75, 0.625, 0.75, 0.625, 0.75, 0.625, 0.75, 0.625, 0.75, 0.625, 0.75, 0.625, 0.75, 0.625, 0.75, 0.625, 0.75, 0.625, 0.75, 0.625, 0.75, 0.625, 0.25, 0.625, 0.25, 0.625, 0.25, 0.625, 0.25, 0.625, 0.25, 0.625, 0.0, 0.625, 0.0, 0.625, 0.25, 0.625, 0.0, 0.625, 0.0, 0.625, 0.0, 0.625, 0.0, 0.625, 0.25, 0.625, 0.25, 0.625, 0.25, 0.625, 0.25, 0.625, 0.25, 0.625, 0.25, 0.625, 0.25, 0.625, 0.25, 0.625, 0.25, 0.625, 0.0, 0.625, 0.0, 0.625, 0.25, 0.625, 0.0, 0.625, 0.0, 0.625, 0.0, 0.625, 0.0, 0.625, 0.0, 0.625, 0.25, 0.625, 0.25, 0.625, 0.0, 0.625, 0.0, 0.625, 0.0, 0.625, 0.0, 0.625, 0.0, 0.625, 0.0, 0.625, 0.0, 0.625, 0.0, 0.625, 0.0, 0.625, 0.0, 0.625, 0.0, 0.625, 0.0, 0.625, 0.0, 0.625, 0.0, 0.625, 0.0, 0.625, 0.0, 0.625, 0.0, 0.625, 0.25, 0.625, 0.25, 0.625, 0.25, 0.625, 0.25, 0.625, 0.25, 0.625, 0.25, 0.625, 0.25, 0.625, 0.25, 0.625, 0.25, 0.625, 0.25, 0.625, 0.25, 0.625, 0.25, 0.625, 0.5, 0.625, 0.5, 0.625, 0.5, 0.625, 0.5, 0.625, 0.5, 0.625, 0.5, 0.625, 0.5, 0.625, 0.5, 0.625, 0.5, 0.625, 0.5, 0.625, 0.5, 0.625, 0.5, 0.625, 0.5, 0.625, 0.5, 0.625, 0.5, 0.625, 0.5, 0.625, 0.5, 0.625, 0.5, 0.625, 0.5, 0.625, 0.5, 0.625, 0.25, 0.625, 0.25, 0.625, 0.25, 0.625, 0.25, 0.625, 0.5, 0.625, 0.5, 0.625, 0.5, 0.625, 0.5, 0.625, 0.5, 0.625, 0.25, 0.625, 0.25, 0.625, 0.5, 0.625, 0.25, 0.625, 0.25, 0.625, 0.25, 0.625, 0.25, 0.625, 0.25, 0.625, 0.25, 0.625, 0.25, 0.625, 0.25, 0.625, 0.5, 0.625, 0.5, 0.625, 0.5, 0.625, 0.5, 0.625, 0.5, 0.625, 0.5, 0.625, 0.5, 0.625, 0.5, 0.625, 0.25, 0.625, 0.5, 0.625, 0.5, 0.625, 0.25, 0.625, 0.25, 0.625, 0.25, 0.625, 0.25, 0.625, 0.25, 0.625, 0.25, 0.625, 0.25, 0.625, 0.25, 0.625, 0.25, 0.625, 0.5, 0.625, 0.5, 0.625, 0.5, 0.625, 0.5, 0.625, 0.5, 0.625, 0.5, 0.625, 0.5, 0.625, 0.5, 0.625, 0.5, 0.625, 0.5, 0.625, 0.5, 0.625, 0.5, 0.625, 0.5, 0.625, 0.5, 0.625, 0.5, 0.625, 0.5, 0.7118, 0.5, 0.7882, 0.5, 0.875, 0.5, 0.625, 0.5, 0.7882, 0.5, 0.7882, 0.5, 0.875, 0.5, 0.875, 0.5, 0.7118, 0.5, 0.7118, 0.5, 0.625, 0.5, 0.625, 0.5, 0.625, 0.3368, 0.625, 0.4132, 0.625, 0.5, 0.625, 0.25, 0.625, 0.4132, 0.625, 0.4132, 0.625, 0.5, 0.625, 0.5, 0.625, 0.3368, 0.625, 0.3368, 0.625, 0.25, 0.625, 0.25, 0.7882, 0.5, 0.7118, 0.5, 0.625, 0.5, 0.875, 0.5, 0.625, 0.4132, 0.625, 0.3368, 0.625, 0.25, 0.625, 0.5, 0.625, 0.25, 0.875, 0.5, 0.875, 0.5, 0.875, 0.5, 0.7882, 0.5, 0.7882, 0.5, 0.625, 0.3368, 0.625, 0.3368, 0.7118, 0.5, 0.7882, 0.5, 0.625, 0.3368, 0.625, 0.4132, 0.625, 0.5, 0.625, 0.5, 0.625, 0.5, 0.625, 0.5, 0.7118, 0.5, 0.7118, 0.5, 0.625, 0.4132, 0.625, 0.4132, 0.625, 0.3368, 0.625, 0.4132, 0.625, 0.4132, 0.625, 0.3368, 0.7118, 0.5, 0.7882, 0.5, 0.7882, 0.5, 0.7118, 0.5, 0.25, 0.49, 0.25, 0.25, 0.49, 0.25, 0.49, 0.25, 0.25, 0.25, 0.25, 0.01, 0.75, 0.49, 0.99, 0.25, 0.75, 0.01, 0.51, 0.25, 0.25, 0.01, 0.25, 0.25, 0.01, 0.25, 0.01, 0.25, 0.25, 0.25, 0.25, 0.49])
me_cube_002.materials.append(mat_material_001)
me_cube_002.materials.append(mat_material_002)
me_cube_002.update()

# ---- objects
ob_light = bpy.data.objects.new('Light', light_light)
ob_camera = bpy.data.objects.new('Camera', cam_camera)
ob_cube = bpy.data.objects.new('Cube', me_cube_002)

# ---- transforms, parenting, visibility, modifiers, constraints
ob_light.location = (4.076, 1.005, 5.904)
ob_light.rotation_euler = (0.6503, 0.05522, 1.866)
ob_light.lock_rotations_4d = False
ob_light.empty_display_type = 'ARROWS'
ob_light.color = (0.0, 0.0, 0.0, 0.0)
ob_light.lineart.crease_threshold = 0.0
ob_camera.location = (7.359, -6.926, 4.958)
ob_camera.rotation_euler = (1.109, 0.0, 0.8149)
ob_camera.lock_rotations_4d = False
ob_camera.empty_display_type = 'ARROWS'
ob_camera.color = (0.0, 0.0, 0.0, 0.0)
ob_camera.display_type = 'WIRE'
ob_camera.lineart.crease_threshold = 0.0
ob_cube.location = (0.0, 0.0, 0.2079)
ob_cube.scale = (1.0, 1.0, 0.2)

# ---- collection membership
col_collection.objects.link(ob_light)
col_collection.objects.link(ob_camera)
col_collection.objects.link(ob_cube)

# ---- scene / render settings (as saved in the file)
scene.camera = ob_camera
scene.frame_start = 1; scene.frame_end = 250; scene.frame_set(1)
scene.render.engine = 'BLENDER_EEVEE_NEXT'
scene.render.bake_bias = 0.0
scene.render.bake_samples = 0
scene.cycles.sampling_pattern = 'TABULATED_SOBOL'
scene.eevee.use_volume_custom_range = False
bpy.context.view_layer.update()
